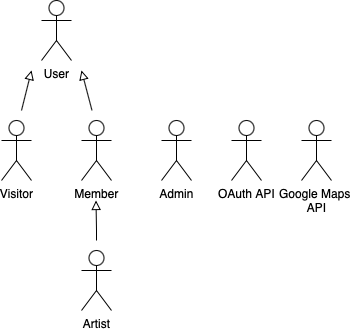

The diagram above was exported from draw.io. Its source (the exported page's mxGraphModel, read from the mxfile embedded in the PNG):
<mxGraphModel dx="794" dy="547" grid="1" gridSize="10" guides="1" tooltips="1" connect="1" arrows="1" fold="1" page="1" pageScale="1" pageWidth="827" pageHeight="1169" math="0" shadow="0">
  <root>
    <mxCell id="0" />
    <mxCell id="1" parent="0" />
    <mxCell id="V9ab_GYiSa82otRptU-w-1" value="User" style="shape=umlActor;verticalLabelPosition=bottom;verticalAlign=top;html=1;outlineConnect=0;" parent="1" vertex="1">
      <mxGeometry x="240" y="140" width="30" height="60" as="geometry" />
    </mxCell>
    <mxCell id="V9ab_GYiSa82otRptU-w-2" value="Visitor" style="shape=umlActor;verticalLabelPosition=bottom;verticalAlign=top;html=1;outlineConnect=0;" parent="1" vertex="1">
      <mxGeometry x="200" y="260" width="30" height="60" as="geometry" />
    </mxCell>
    <mxCell id="V9ab_GYiSa82otRptU-w-4" value="Member" style="shape=umlActor;verticalLabelPosition=bottom;verticalAlign=top;html=1;outlineConnect=0;" parent="1" vertex="1">
      <mxGeometry x="280" y="260" width="30" height="60" as="geometry" />
    </mxCell>
    <mxCell id="V9ab_GYiSa82otRptU-w-14" value="Admin" style="shape=umlActor;verticalLabelPosition=bottom;verticalAlign=top;html=1;outlineConnect=0;" parent="1" vertex="1">
      <mxGeometry x="360" y="260" width="30" height="60" as="geometry" />
    </mxCell>
    <mxCell id="V9ab_GYiSa82otRptU-w-15" value="OAuth API" style="shape=umlActor;verticalLabelPosition=bottom;verticalAlign=top;html=1;outlineConnect=0;" parent="1" vertex="1">
      <mxGeometry x="430" y="260" width="30" height="60" as="geometry" />
    </mxCell>
    <mxCell id="V9ab_GYiSa82otRptU-w-16" value="Google Maps&amp;nbsp;&lt;div&gt;API&lt;/div&gt;" style="shape=umlActor;verticalLabelPosition=bottom;verticalAlign=top;html=1;outlineConnect=0;" parent="1" vertex="1">
      <mxGeometry x="500" y="260" width="30" height="60" as="geometry" />
    </mxCell>
    <mxCell id="jwnPT551G7VepmSBfPJA-1" value="Artist" style="shape=umlActor;verticalLabelPosition=bottom;verticalAlign=top;html=1;outlineConnect=0;" vertex="1" parent="1">
      <mxGeometry x="280" y="390" width="30" height="60" as="geometry" />
    </mxCell>
    <mxCell id="jwnPT551G7VepmSBfPJA-8" value="" style="endArrow=block;endSize=7;endFill=0;html=1;rounded=0;" edge="1" parent="1">
      <mxGeometry width="160" relative="1" as="geometry">
        <mxPoint x="295" y="380" as="sourcePoint" />
        <mxPoint x="294.5" y="340" as="targetPoint" />
        <Array as="points">
          <mxPoint x="295" y="370" />
        </Array>
      </mxGeometry>
    </mxCell>
    <mxCell id="jwnPT551G7VepmSBfPJA-9" value="" style="endArrow=block;endSize=7;endFill=0;html=1;rounded=0;" edge="1" parent="1">
      <mxGeometry width="160" relative="1" as="geometry">
        <mxPoint x="290.5" y="250" as="sourcePoint" />
        <mxPoint x="280" y="210" as="targetPoint" />
      </mxGeometry>
    </mxCell>
    <mxCell id="jwnPT551G7VepmSBfPJA-10" value="" style="endArrow=block;endSize=7;endFill=0;html=1;rounded=0;" edge="1" parent="1">
      <mxGeometry width="160" relative="1" as="geometry">
        <mxPoint x="220" y="250" as="sourcePoint" />
        <mxPoint x="230" y="210" as="targetPoint" />
      </mxGeometry>
    </mxCell>
  </root>
</mxGraphModel>